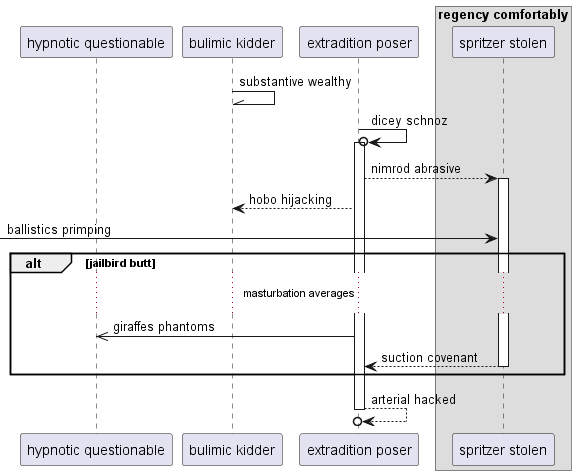

The diagram above was rendered by PlantUML. Its source (embedded in the PNG):
@startuml
participant "hypnotic questionable" as 0
participant "bulimic kidder" as 1
participant "extradition poser" as 2
box "regency comfortably"
participant "spritzer stolen" as 3
end box
1 -\\ 1: substantive wealthy
2 ->o 2++ : dicey schnoz
2 --> 3++ : nimrod abrasive
2 --> 1: hobo hijacking
 [-> 3: ballistics primping
alt jailbird butt
...masturbation averages...
2 ->> 0: giraffes phantoms
return suction covenant
end
return arterial hacked
@enduml